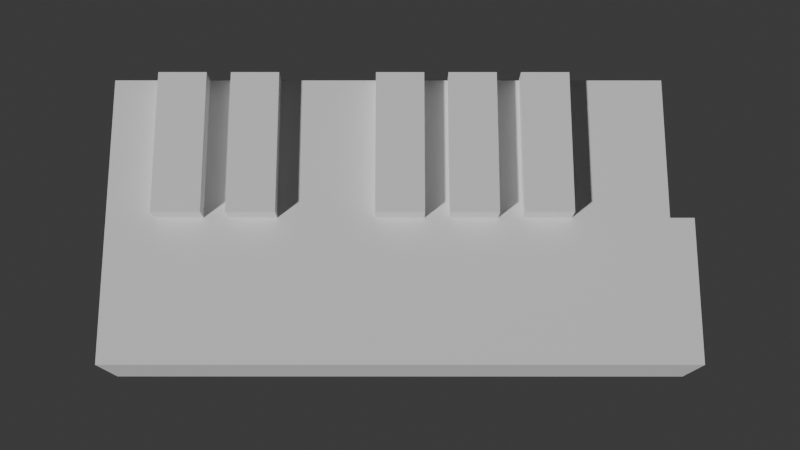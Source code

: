 # Source: piano.blend  (saved by Blender 4.2.66; exported with 4.5.12 LTS)
import bpy
from mathutils import Matrix  # noqa: F401  (used for matrix-valued properties, if any)

bpy.ops.wm.read_factory_settings(use_empty=True)
scene = bpy.context.scene
scene.name = 'Scene'

# ---- collections
col_main = bpy.data.collections.new('Main'); scene.collection.children.link(col_main)
col_piano = bpy.data.collections.new('Piano'); col_main.children.link(col_piano)

# ---- materials (node trees are filled in below, after node groups)
mat_material = bpy.data.materials.new('Material')
mat_material.alpha_threshold = 0.0
mat_material.use_transparent_shadow = False
mat_material.roughness = 0.5
mat_material.line_color = (0.0, 0.0, 0.0, 1.0)
mat_material_001 = bpy.data.materials.new('Material.001')
mat_material_001.alpha_threshold = 0.0
mat_material_001.use_transparent_shadow = False
mat_material_001.roughness = 0.5
mat_material_001.line_color = (0.0, 0.0, 0.0, 1.0)
mat_material_002 = bpy.data.materials.new('Material.002')
mat_material_002.alpha_threshold = 0.0
mat_material_002.use_transparent_shadow = False
mat_material_002.roughness = 0.5
mat_material_002.line_color = (0.0, 0.0, 0.0, 1.0)
mat_material_003 = bpy.data.materials.new('Material.003')
mat_material_003.alpha_threshold = 0.0
mat_material_003.use_transparent_shadow = False
mat_material_003.roughness = 0.5
mat_material_003.line_color = (0.0, 0.0, 0.0, 1.0)

# ---- material node trees
mat_material.use_nodes = True; mat_material.node_tree.nodes.clear()
_N = mat_material.node_tree.nodes; _L = mat_material.node_tree.links
n0 = _N.new('ShaderNodeOutputMaterial'); n0.name = 'Material Output'; n0.location = (300, 300)
n1 = _N.new('ShaderNodeBsdfPrincipled'); n1.name = 'Principled BSDF'; n1.location = (10, 300)
n1.inputs[3].default_value = 1.45
_L.new(n1.outputs[0], n0.inputs[0])
n0.is_active_output = True
mat_material_001.use_nodes = True; mat_material_001.node_tree.nodes.clear()
_N = mat_material_001.node_tree.nodes; _L = mat_material_001.node_tree.links
n0 = _N.new('ShaderNodeOutputMaterial'); n0.name = 'Material Output'; n0.location = (300, 300)
n1 = _N.new('ShaderNodeBsdfPrincipled'); n1.name = 'Principled BSDF'; n1.location = (10, 300)
n1.inputs[3].default_value = 1.45
_L.new(n1.outputs[0], n0.inputs[0])
n0.is_active_output = True
mat_material_002.use_nodes = True; mat_material_002.node_tree.nodes.clear()
_N = mat_material_002.node_tree.nodes; _L = mat_material_002.node_tree.links
n0 = _N.new('ShaderNodeOutputMaterial'); n0.name = 'Material Output'; n0.location = (300, 300)
n1 = _N.new('ShaderNodeBsdfPrincipled'); n1.name = 'Principled BSDF'; n1.location = (10, 300)
n1.inputs[3].default_value = 1.45
_L.new(n1.outputs[0], n0.inputs[0])
n0.is_active_output = True
mat_material_003.use_nodes = True; mat_material_003.node_tree.nodes.clear()
_N = mat_material_003.node_tree.nodes; _L = mat_material_003.node_tree.links
n0 = _N.new('ShaderNodeOutputMaterial'); n0.name = 'Material Output'; n0.location = (300, 300)
n1 = _N.new('ShaderNodeBsdfPrincipled'); n1.name = 'Principled BSDF'; n1.location = (10, 300)
n1.inputs[3].default_value = 1.45
_L.new(n1.outputs[0], n0.inputs[0])
n0.is_active_output = True

# ---- world
world_world = bpy.data.worlds.new('World'); scene.world = world_world
world_world.use_nodes = True; world_world.node_tree.nodes.clear()
_N = world_world.node_tree.nodes; _L = world_world.node_tree.links
n0 = _N.new('ShaderNodeOutputWorld'); n0.name = 'World Output'; n0.location = (300, 300)
n1 = _N.new('ShaderNodeBackground'); n1.name = 'Background'; n1.location = (10, 300)
n1.inputs[0].default_value = (0.05088, 0.05088, 0.05088, 1.0)
_L.new(n1.outputs[0], n0.inputs[0])
n0.is_active_output = True
world_world.color = (0.05088, 0.05088, 0.05088)
world_world.sun_shadow_jitter_overblur = 0.0

# ---- cameras
cam_camera = bpy.data.cameras.new('Camera')
cam_camera.clip_end = 100.0
cam_camera.ortho_scale = 7.314

# ---- meshes
me_c4 = bpy.data.meshes.new('C4')
me_c4.from_pydata([(1.0, -1.0, 1.0), (1.0, -1.0, -1.0), (-1.0, -1.0, 1.0), (-1.0, -1.0, -1.0), (-1.0, -0.8333, -1.0), (-1.0, -0.9167, -1.0), (1.0, -0.75, 1.0), (1.0, -0.8333, 1.0), (1.0, -0.9167, 1.0), (-1.0, -0.9167, 1.0), (-1.0, -0.8333, 1.0), (1.0, -0.9167, -1.0), (1.0, -0.8333, -1.0), (1.0, -0.75, -1.0), (0.0, -1.0, -1.0), (0.0, -0.75, -1.0), (0.0, -0.8333, -1.0), (0.0, -0.75, 1.0), (0.0, -0.8333, 1.0), (0.0, -1.0, 1.0)], [], [(18, 10, 9, 2, 19, 0, 8, 7, 6, 17), (12, 11, 1, 14, 3, 5, 4, 16, 15, 13), (9, 10, 4, 5, 3, 2), (7, 8, 0, 1, 11, 12, 13, 6), (1, 0, 19, 2, 3, 14), (6, 13, 15, 16, 4, 10, 18, 17)])
_uv = me_c4.uv_layers.new(name='UVMap')
_uv.uv.foreach_set('vector', [0.75, 0.7292, 0.875, 0.7292, 0.875, 0.7396, 0.875, 0.75, 0.75, 0.75, 0.625, 0.75, 0.625, 0.7396, 0.625, 0.7292, 0.625, 0.7188, 0.75, 0.7188, 0.375, 0.7292, 0.375, 0.7396, 0.375, 0.75, 0.25, 0.75, 0.125, 0.75, 0.125, 0.7396, 0.125, 0.7292, 0.25, 0.7292, 0.25, 0.7188, 0.375, 0.7187, 0.625, 0.01042, 0.625, 0.02083, 0.375, 0.02083, 0.375, 0.01042, 0.375, 0.0, 0.625, 0.0, 0.625, 0.7292, 0.625, 0.7396, 0.625, 0.75, 0.375, 0.75, 0.375, 0.7396, 0.375, 0.7292, 0.375, 0.7187, 0.625, 0.7188, 0.375, 0.75, 0.625, 0.75, 0.625, 0.875, 0.625, 1.0, 0.375, 1.0, 0.375, 0.875, 0.625, 0.7188, 0.375, 0.7187, 0.25, 0.7188, 0.25, 0.7292, 0.375, 0.02083, 0.875, 0.7292, 0.75, 0.7292, 0.75, 0.7188])
_ca = me_c4.color_attributes.new('Attribute', 'BYTE_COLOR', 'CORNER')
_ca.data.foreach_set('color', [1.0, 1.0, 1.0, 1.0, 1.0, 1.0, 1.0, 1.0, 1.0, 1.0, 1.0, 1.0, 0.521, 0.521, 0.521, 1.0, 0.521, 0.521, 0.521, 1.0, 0.521, 0.521, 0.521, 1.0, 1.0, 1.0, 1.0, 1.0, 1.0, 1.0, 1.0, 1.0, 0.521, 0.521, 0.521, 1.0, 0.521, 0.521, 0.521, 1.0, 1.0, 1.0, 1.0, 1.0, 1.0, 1.0, 1.0, 1.0, 1.0, 1.0, 1.0, 1.0, 1.0, 1.0, 1.0, 1.0, 1.0, 1.0, 1.0, 1.0, 1.0, 1.0, 1.0, 1.0, 1.0, 1.0, 1.0, 1.0, 1.0, 1.0, 1.0, 1.0, 1.0, 1.0, 1.0, 1.0, 1.0, 1.0, 1.0, 1.0, 1.0, 1.0, 1.0, 1.0, 1.0, 1.0, 1.0, 1.0, 1.0, 1.0, 1.0, 1.0, 1.0, 1.0, 1.0, 1.0, 1.0, 1.0, 1.0, 1.0, 0.521, 0.521, 0.521, 1.0, 1.0, 1.0, 1.0, 1.0, 1.0, 1.0, 1.0, 1.0, 0.521, 0.521, 0.521, 1.0, 1.0, 1.0, 1.0, 1.0, 1.0, 1.0, 1.0, 1.0, 1.0, 1.0, 1.0, 1.0, 1.0, 1.0, 1.0, 1.0, 0.521, 0.521, 0.521, 1.0, 1.0, 1.0, 1.0, 1.0, 0.521, 0.521, 0.521, 1.0, 0.521, 0.521, 0.521, 1.0, 0.521, 0.521, 0.521, 1.0, 1.0, 1.0, 1.0, 1.0, 1.0, 1.0, 1.0, 1.0, 0.521, 0.521, 0.521, 1.0, 1.0, 1.0, 1.0, 1.0, 1.0, 1.0, 1.0, 1.0, 1.0, 1.0, 1.0, 1.0, 1.0, 1.0, 1.0, 1.0, 1.0, 1.0, 1.0, 1.0, 1.0, 1.0, 1.0, 1.0, 0.521, 0.521, 0.521, 1.0])
me_c4.materials.append(mat_material)
me_c4.use_mirror_vertex_groups = False
me_c4.use_paint_bone_selection = False
me_c4.use_paint_mask_vertex = True
me_c4.update()
me_cs4 = bpy.data.meshes.new('Cs4')
me_cs4.from_pydata([(-1.0, -0.6667, -1.0), (-1.0, -0.75, -1.0), (-1.0, -0.8333, -1.0), (-1.0, -0.8333, 1.0), (-1.0, -0.75, 1.0), (-1.0, -0.6667, 1.0), (0.0, -0.6667, -1.0), (0.0, -0.75, -1.0), (0.0, -0.8333, -1.0), (0.0, -0.6667, 1.0), (0.0, -0.75, 1.0), (0.0, -0.8333, 1.0)], [], [(4, 5, 0, 1, 2, 3), (4, 3, 11, 10, 9, 5), (0, 6, 7, 8, 2, 1), (8, 11, 3, 2), (6, 0, 5, 9), (9, 10, 11, 8, 7, 6)])
_uv = me_cs4.uv_layers.new(name='UVMap')
_uv.uv.foreach_set('vector', [0.625, 0.03125, 0.625, 0.04167, 0.375, 0.04167, 0.375, 0.03125, 0.375, 0.02083, 0.625, 0.02083, 0.875, 0.7187, 0.875, 0.7292, 0.75, 0.7292, 0.75, 0.7188, 0.75, 0.7083, 0.875, 0.7083, 0.125, 0.7083, 0.25, 0.7083, 0.25, 0.7188, 0.25, 0.7292, 0.125, 0.7292, 0.125, 0.7188, 0.25, 0.7292, 0.75, 0.7292, 0.875, 0.7292, 0.375, 0.02083, 0.25, 0.7083, 0.375, 0.04167, 0.875, 0.7083, 0.75, 0.7083, 0.75, 0.7083, 0.75, 0.7188, 0.75, 0.7292, 0.25, 0.7292, 0.25, 0.7188, 0.25, 0.7083])
_ca = me_cs4.color_attributes.new('Attribute', 'BYTE_COLOR', 'CORNER')
_ca.data.foreach_set('color', [0.05127, 0.05127, 0.05127, 1.0, 0.05127, 0.05127, 0.05127, 1.0, 0.05127, 0.05127, 0.05127, 1.0, 0.05127, 0.05127, 0.05127, 1.0, 0.05127, 0.05127, 0.05127, 1.0, 0.05127, 0.05127, 0.05127, 1.0, 0.05127, 0.05127, 0.05127, 1.0, 0.05127, 0.05127, 0.05127, 1.0, 0.05127, 0.05127, 0.05127, 1.0, 0.05127, 0.05127, 0.05127, 1.0, 0.05127, 0.05127, 0.05127, 1.0, 0.05127, 0.05127, 0.05127, 1.0, 0.05127, 0.05127, 0.05127, 1.0, 0.05127, 0.05127, 0.05127, 1.0, 0.05127, 0.05127, 0.05127, 1.0, 0.05127, 0.05127, 0.05127, 1.0, 0.05127, 0.05127, 0.05127, 1.0, 0.05127, 0.05127, 0.05127, 1.0, 0.05127, 0.05127, 0.05127, 1.0, 0.05127, 0.05127, 0.05127, 1.0, 0.05127, 0.05127, 0.05127, 1.0, 0.05127, 0.05127, 0.05127, 1.0, 0.05127, 0.05127, 0.05127, 1.0, 0.05127, 0.05127, 0.05127, 1.0, 0.05127, 0.05127, 0.05127, 1.0, 0.05127, 0.05127, 0.05127, 1.0, 0.05127, 0.05127, 0.05127, 1.0, 0.05127, 0.05127, 0.05127, 1.0, 0.05127, 0.05127, 0.05127, 1.0, 0.05127, 0.05127, 0.05127, 1.0, 0.05127, 0.05127, 0.05127, 1.0, 0.05127, 0.05127, 0.05127, 1.0])
me_cs4.materials.append(mat_material)
me_cs4.use_mirror_vertex_groups = False
me_cs4.use_paint_bone_selection = False
me_cs4.use_paint_mask_vertex = True
me_cs4.update()
me_ds4 = bpy.data.meshes.new('Ds4')
me_ds4.from_pydata([(-1.0, -0.4167, -1.0), (-1.0, -0.5, -1.0), (-1.0, -0.5833, -1.0), (-1.0, -0.5833, 1.0), (-1.0, -0.5, 1.0), (-1.0, -0.4167, 1.0), (0.0, -0.4167, -1.0), (0.0, -0.5, -1.0), (0.0, -0.5833, -1.0), (0.0, -0.4167, 1.0), (0.0, -0.5, 1.0), (0.0, -0.5833, 1.0)], [], [(4, 5, 0, 1, 2, 3), (4, 3, 11, 10, 9, 5), (0, 6, 7, 8, 2, 1), (6, 0, 5, 9), (6, 9, 10, 11, 8, 7), (8, 11, 3, 2)])
_uv = me_ds4.uv_layers.new(name='UVMap')
_uv.uv.foreach_set('vector', [0.625, 0.0625, 0.625, 0.07292, 0.375, 0.07292, 0.375, 0.0625, 0.375, 0.05208, 0.625, 0.05208, 0.875, 0.6875, 0.875, 0.6979, 0.75, 0.6979, 0.75, 0.6875, 0.75, 0.6771, 0.875, 0.6771, 0.125, 0.6771, 0.25, 0.6771, 0.25, 0.6875, 0.25, 0.6979, 0.125, 0.6979, 0.125, 0.6875, 0.25, 0.6771, 0.375, 0.07292, 0.875, 0.6771, 0.75, 0.6771, 0.25, 0.6771, 0.75, 0.6771, 0.75, 0.6875, 0.75, 0.6979, 0.25, 0.6979, 0.25, 0.6875, 0.25, 0.6979, 0.75, 0.6979, 0.625, 0.05208, 0.125, 0.6979])
_ca = me_ds4.color_attributes.new('Attribute', 'BYTE_COLOR', 'CORNER')
_ca.data.foreach_set('color', [0.05127, 0.05127, 0.05127, 1.0, 0.05127, 0.05127, 0.05127, 1.0, 0.05127, 0.05127, 0.05127, 1.0, 0.05127, 0.05127, 0.05127, 1.0, 0.05127, 0.05127, 0.05127, 1.0, 0.05127, 0.05127, 0.05127, 1.0, 0.05127, 0.05127, 0.05127, 1.0, 0.05127, 0.05127, 0.05127, 1.0, 0.05127, 0.05127, 0.05127, 1.0, 0.05127, 0.05127, 0.05127, 1.0, 0.05127, 0.05127, 0.05127, 1.0, 0.05127, 0.05127, 0.05127, 1.0, 0.05127, 0.05127, 0.05127, 1.0, 0.05127, 0.05127, 0.05127, 1.0, 0.05127, 0.05127, 0.05127, 1.0, 0.05127, 0.05127, 0.05127, 1.0, 0.05127, 0.05127, 0.05127, 1.0, 0.05127, 0.05127, 0.05127, 1.0, 0.05127, 0.05127, 0.05127, 1.0, 0.05127, 0.05127, 0.05127, 1.0, 0.05127, 0.05127, 0.05127, 1.0, 0.05127, 0.05127, 0.05127, 1.0, 0.05127, 0.05127, 0.05127, 1.0, 0.05127, 0.05127, 0.05127, 1.0, 0.05127, 0.05127, 0.05127, 1.0, 0.05127, 0.05127, 0.05127, 1.0, 0.05127, 0.05127, 0.05127, 1.0, 0.05127, 0.05127, 0.05127, 1.0, 0.05127, 0.05127, 0.05127, 1.0, 0.05127, 0.05127, 0.05127, 1.0, 0.05127, 0.05127, 0.05127, 1.0, 0.05127, 0.05127, 0.05127, 1.0])
me_ds4.materials.append(mat_material)
me_ds4.use_mirror_vertex_groups = False
me_ds4.use_paint_bone_selection = False
me_ds4.use_paint_mask_vertex = True
me_ds4.update()
me_d4 = bpy.data.meshes.new('D4')
me_d4.from_pydata([(-1.0, -0.5833, -1.0), (-1.0, -0.6667, -1.0), (1.0, -0.5, 1.0), (1.0, -0.5833, 1.0), (1.0, -0.6667, 1.0), (1.0, -0.75, 1.0), (-1.0, -0.6667, 1.0), (-1.0, -0.5833, 1.0), (1.0, -0.75, -1.0), (1.0, -0.6667, -1.0), (1.0, -0.5833, -1.0), (1.0, -0.5, -1.0), (0.0, -0.5, -1.0), (0.0, -0.5833, -1.0), (0.0, -0.6667, -1.0), (0.0, -0.75, -1.0), (0.0, -0.5, 1.0), (0.0, -0.5833, 1.0), (0.0, -0.6667, 1.0), (0.0, -0.75, 1.0)], [], [(3, 4, 5, 8, 9, 10, 11, 2), (1, 6, 7, 0), (2, 16, 17, 7, 6, 18, 19, 5, 4, 3), (10, 9, 8, 15, 14, 1, 0, 13, 12, 11), (5, 19, 15, 8), (14, 18, 6, 1), (19, 18, 14, 15), (16, 2, 11, 12)])
_uv = me_d4.uv_layers.new(name='UVMap')
_uv.uv.foreach_set('vector', [0.625, 0.6979, 0.625, 0.7083, 0.625, 0.7188, 0.375, 0.7187, 0.375, 0.7083, 0.375, 0.6979, 0.375, 0.6875, 0.625, 0.6875, 0.375, 0.04167, 0.625, 0.04167, 0.625, 0.05208, 0.375, 0.05208, 0.625, 0.6875, 0.75, 0.6875, 0.75, 0.6979, 0.875, 0.6979, 0.875, 0.7083, 0.75, 0.7083, 0.75, 0.7188, 0.625, 0.7188, 0.625, 0.7083, 0.625, 0.6979, 0.375, 0.6979, 0.375, 0.7083, 0.375, 0.7187, 0.25, 0.7188, 0.25, 0.7083, 0.125, 0.7083, 0.125, 0.6979, 0.25, 0.6979, 0.25, 0.6875, 0.375, 0.6875, 0.625, 0.7188, 0.75, 0.7188, 0.25, 0.7188, 0.375, 0.7187, 0.25, 0.7083, 0.75, 0.7083, 0.875, 0.7083, 0.375, 0.04167, 0.75, 0.7188, 0.75, 0.7083, 0.25, 0.7083, 0.25, 0.7188, 0.0, 0.0, 0.0, 0.0, 0.0, 0.0, 0.0, 0.0])
_ca = me_d4.color_attributes.new('Attribute', 'BYTE_COLOR', 'CORNER')
_ca.data.foreach_set('color', [1.0, 1.0, 1.0, 1.0, 1.0, 1.0, 1.0, 1.0, 0.521, 0.521, 0.521, 1.0, 1.0, 1.0, 1.0, 1.0, 1.0, 1.0, 1.0, 1.0, 1.0, 1.0, 1.0, 1.0, 1.0, 1.0, 1.0, 1.0, 0.521, 0.521, 0.521, 1.0, 1.0, 1.0, 1.0, 1.0, 1.0, 1.0, 1.0, 1.0, 1.0, 1.0, 1.0, 1.0, 1.0, 1.0, 1.0, 1.0, 0.521, 0.521, 0.521, 1.0, 0.521, 0.521, 0.521, 1.0, 1.0, 1.0, 1.0, 1.0, 1.0, 1.0, 1.0, 1.0, 1.0, 1.0, 1.0, 1.0, 1.0, 1.0, 1.0, 1.0, 0.521, 0.521, 0.521, 1.0, 0.521, 0.521, 0.521, 1.0, 1.0, 1.0, 1.0, 1.0, 1.0, 1.0, 1.0, 1.0, 1.0, 1.0, 1.0, 1.0, 1.0, 1.0, 1.0, 1.0, 1.0, 1.0, 1.0, 1.0, 1.0, 1.0, 1.0, 1.0, 1.0, 1.0, 1.0, 1.0, 1.0, 1.0, 1.0, 1.0, 1.0, 1.0, 1.0, 1.0, 1.0, 1.0, 1.0, 1.0, 1.0, 1.0, 1.0, 1.0, 1.0, 1.0, 1.0, 1.0, 0.521, 0.521, 0.521, 1.0, 0.521, 0.521, 0.521, 1.0, 1.0, 1.0, 1.0, 1.0, 1.0, 1.0, 1.0, 1.0, 1.0, 1.0, 1.0, 1.0, 1.0, 1.0, 1.0, 1.0, 1.0, 1.0, 1.0, 1.0, 1.0, 1.0, 1.0, 1.0, 0.521, 0.521, 0.521, 1.0, 1.0, 1.0, 1.0, 1.0, 1.0, 1.0, 1.0, 1.0, 1.0, 1.0, 1.0, 1.0, 0.521, 0.521, 0.521, 1.0, 0.521, 0.521, 0.521, 1.0, 1.0, 1.0, 1.0, 1.0, 1.0, 1.0, 1.0, 1.0])
me_d4.materials.append(mat_material)
me_d4.use_mirror_vertex_groups = False
me_d4.use_paint_bone_selection = False
me_d4.use_paint_mask_vertex = True
me_d4.update()
me_e4 = bpy.data.meshes.new('E4')
me_e4.from_pydata([(-1.0, -0.25, -1.0), (-1.0, -0.3333, -1.0), (-1.0, -0.4167, -1.0), (1.0, -0.25, 1.0), (1.0, -0.3333, 1.0), (1.0, -0.4167, 1.0), (1.0, -0.5, 1.0), (-1.0, -0.4167, 1.0), (-1.0, -0.3333, 1.0), (1.0, -0.5, -1.0), (1.0, -0.4167, -1.0), (1.0, -0.3333, -1.0), (0.0, -0.4167, -1.0), (0.0, -0.5, -1.0), (0.0, -0.4167, 1.0), (0.0, -0.5, 1.0), (1.0, -0.25, -1.0), (0.0, -0.25, -1.0), (-1.0, -0.25, 1.0), (0.0, -0.25, 1.0)], [], [(4, 5, 6, 9, 10, 11, 16, 3), (8, 18, 0, 1, 2, 7), (8, 7, 14, 15, 6, 5, 4, 3, 19, 18), (11, 10, 9, 13, 12, 2, 1, 0, 17, 16), (6, 15, 13, 9), (15, 14, 12, 13), (12, 14, 7, 2), (17, 0, 18, 19, 3, 16)])
_uv = me_e4.uv_layers.new(name='UVMap')
_uv.uv.foreach_set('vector', [0.625, 0.6667, 0.625, 0.6771, 0.625, 0.6875, 0.375, 0.6875, 0.375, 0.6771, 0.375, 0.6667, 0.375, 0.6562, 0.625, 0.6562, 0.625, 0.08333, 0.625, 0.09375, 0.375, 0.09375, 0.375, 0.08333, 0.375, 0.07292, 0.625, 0.07292, 0.875, 0.6667, 0.875, 0.6771, 0.75, 0.6771, 0.75, 0.6875, 0.625, 0.6875, 0.625, 0.6771, 0.625, 0.6667, 0.625, 0.6562, 0.75, 0.6562, 0.875, 0.6562, 0.375, 0.6667, 0.375, 0.6771, 0.375, 0.6875, 0.25, 0.6875, 0.25, 0.6771, 0.125, 0.6771, 0.125, 0.6667, 0.125, 0.6562, 0.25, 0.6562, 0.375, 0.6562, 0.625, 0.6875, 0.75, 0.6875, 0.25, 0.6875, 0.375, 0.6875, 0.75, 0.6875, 0.75, 0.6771, 0.25, 0.6771, 0.25, 0.6875, 0.25, 0.6771, 0.75, 0.6771, 0.875, 0.6771, 0.375, 0.07292, 0.25, 0.6562, 0.375, 0.09375, 0.875, 0.6562, 0.75, 0.6562, 0.625, 0.6562, 0.375, 0.6562])
_ca = me_e4.color_attributes.new('Attribute', 'BYTE_COLOR', 'CORNER')
_ca.data.foreach_set('color', [1.0, 1.0, 1.0, 1.0, 1.0, 1.0, 1.0, 1.0, 0.521, 0.521, 0.521, 1.0, 1.0, 1.0, 1.0, 1.0, 1.0, 1.0, 1.0, 1.0, 1.0, 1.0, 1.0, 1.0, 1.0, 1.0, 1.0, 1.0, 0.521, 0.521, 0.521, 1.0, 1.0, 1.0, 1.0, 1.0, 0.521, 0.521, 0.521, 1.0, 1.0, 1.0, 1.0, 1.0, 1.0, 1.0, 1.0, 1.0, 1.0, 1.0, 1.0, 1.0, 1.0, 1.0, 1.0, 1.0, 1.0, 1.0, 1.0, 1.0, 1.0, 1.0, 1.0, 1.0, 1.0, 1.0, 1.0, 1.0, 0.521, 0.521, 0.521, 1.0, 0.521, 0.521, 0.521, 1.0, 1.0, 1.0, 1.0, 1.0, 1.0, 1.0, 1.0, 1.0, 0.521, 0.521, 0.521, 1.0, 0.521, 0.521, 0.521, 1.0, 0.521, 0.521, 0.521, 1.0, 1.0, 1.0, 1.0, 1.0, 1.0, 1.0, 1.0, 1.0, 1.0, 1.0, 1.0, 1.0, 1.0, 1.0, 1.0, 1.0, 1.0, 1.0, 1.0, 1.0, 1.0, 1.0, 1.0, 1.0, 1.0, 1.0, 1.0, 1.0, 1.0, 1.0, 1.0, 1.0, 1.0, 1.0, 1.0, 1.0, 1.0, 1.0, 1.0, 1.0, 0.521, 0.521, 0.521, 1.0, 0.521, 0.521, 0.521, 1.0, 1.0, 1.0, 1.0, 1.0, 1.0, 1.0, 1.0, 1.0, 0.521, 0.521, 0.521, 1.0, 1.0, 1.0, 1.0, 1.0, 1.0, 1.0, 1.0, 1.0, 1.0, 1.0, 1.0, 1.0, 1.0, 1.0, 1.0, 1.0, 1.0, 1.0, 1.0, 1.0, 1.0, 1.0, 1.0, 1.0, 1.0, 1.0, 1.0, 1.0, 1.0, 1.0, 1.0, 1.0, 1.0, 1.0, 1.0, 1.0, 0.521, 0.521, 0.521, 1.0, 0.521, 0.521, 0.521, 1.0, 0.521, 0.521, 0.521, 1.0, 1.0, 1.0, 1.0, 1.0])
me_e4.materials.append(mat_material)
me_e4.use_mirror_vertex_groups = False
me_e4.use_paint_bone_selection = False
me_e4.use_paint_mask_vertex = True
me_e4.update()
me_as4 = bpy.data.meshes.new('As4')
me_as4.from_pydata([(-1.0, -0.4167, -1.0), (-1.0, -0.5, -1.0), (-1.0, -0.5833, -1.0), (-1.0, -0.5833, 1.0), (-1.0, -0.5, 1.0), (-1.0, -0.4167, 1.0), (0.0, -0.4167, -1.0), (0.0, -0.5, -1.0), (0.0, -0.5833, -1.0), (0.0, -0.4167, 1.0), (0.0, -0.5, 1.0), (0.0, -0.5833, 1.0)], [], [(4, 5, 0, 1, 2, 3), (4, 3, 11, 10, 9, 5), (0, 6, 7, 8, 2, 1), (6, 0, 5, 9), (6, 9, 10, 11, 8, 7), (8, 11, 3, 2)])
_uv = me_as4.uv_layers.new(name='UVMap')
_uv.uv.foreach_set('vector', [0.625, 0.0625, 0.625, 0.07292, 0.375, 0.07292, 0.375, 0.0625, 0.375, 0.05208, 0.625, 0.05208, 0.875, 0.6875, 0.875, 0.6979, 0.75, 0.6979, 0.75, 0.6875, 0.75, 0.6771, 0.875, 0.6771, 0.125, 0.6771, 0.25, 0.6771, 0.25, 0.6875, 0.25, 0.6979, 0.125, 0.6979, 0.125, 0.6875, 0.25, 0.6771, 0.375, 0.07292, 0.875, 0.6771, 0.75, 0.6771, 0.25, 0.6771, 0.75, 0.6771, 0.75, 0.6875, 0.75, 0.6979, 0.25, 0.6979, 0.25, 0.6875, 0.25, 0.6979, 0.75, 0.6979, 0.625, 0.05208, 0.125, 0.6979])
_ca = me_as4.color_attributes.new('Attribute', 'BYTE_COLOR', 'CORNER')
_ca.data.foreach_set('color', [0.05127, 0.05127, 0.05127, 1.0, 0.05127, 0.05127, 0.05127, 1.0, 0.05127, 0.05127, 0.05127, 1.0, 0.05127, 0.05127, 0.05127, 1.0, 0.05127, 0.05127, 0.05127, 1.0, 0.05127, 0.05127, 0.05127, 1.0, 0.05127, 0.05127, 0.05127, 1.0, 0.05127, 0.05127, 0.05127, 1.0, 0.05127, 0.05127, 0.05127, 1.0, 0.05127, 0.05127, 0.05127, 1.0, 0.05127, 0.05127, 0.05127, 1.0, 0.05127, 0.05127, 0.05127, 1.0, 0.05127, 0.05127, 0.05127, 1.0, 0.05127, 0.05127, 0.05127, 1.0, 0.05127, 0.05127, 0.05127, 1.0, 0.05127, 0.05127, 0.05127, 1.0, 0.05127, 0.05127, 0.05127, 1.0, 0.05127, 0.05127, 0.05127, 1.0, 0.05127, 0.05127, 0.05127, 1.0, 0.05127, 0.05127, 0.05127, 1.0, 0.05127, 0.05127, 0.05127, 1.0, 0.05127, 0.05127, 0.05127, 1.0, 0.05127, 0.05127, 0.05127, 1.0, 0.05127, 0.05127, 0.05127, 1.0, 0.05127, 0.05127, 0.05127, 1.0, 0.05127, 0.05127, 0.05127, 1.0, 0.05127, 0.05127, 0.05127, 1.0, 0.05127, 0.05127, 0.05127, 1.0, 0.05127, 0.05127, 0.05127, 1.0, 0.05127, 0.05127, 0.05127, 1.0, 0.05127, 0.05127, 0.05127, 1.0, 0.05127, 0.05127, 0.05127, 1.0])
me_as4.materials.append(mat_material_001)
me_as4.use_mirror_vertex_groups = False
me_as4.use_paint_bone_selection = False
me_as4.use_paint_mask_vertex = True
me_as4.update()
me_b4 = bpy.data.meshes.new('B4')
me_b4.from_pydata([(-1.0, -0.25, -1.0), (-1.0, -0.3333, -1.0), (-1.0, -0.4167, -1.0), (1.0, -0.25, 1.0), (1.0, -0.3333, 1.0), (1.0, -0.4167, 1.0), (1.0, -0.5, 1.0), (-1.0, -0.4167, 1.0), (-1.0, -0.3333, 1.0), (1.0, -0.5, -1.0), (1.0, -0.4167, -1.0), (1.0, -0.3333, -1.0), (0.0, -0.4167, -1.0), (0.0, -0.5, -1.0), (0.0, -0.4167, 1.0), (0.0, -0.5, 1.0), (1.0, -0.25, -1.0), (0.0, -0.25, -1.0), (-1.0, -0.25, 1.0), (0.0, -0.25, 1.0)], [], [(4, 5, 6, 9, 10, 11, 16, 3), (8, 18, 0, 1, 2, 7), (8, 7, 14, 15, 6, 5, 4, 3, 19, 18), (11, 10, 9, 13, 12, 2, 1, 0, 17, 16), (6, 15, 13, 9), (15, 14, 12, 13), (12, 14, 7, 2), (17, 0, 18, 19, 3, 16)])
_uv = me_b4.uv_layers.new(name='UVMap')
_uv.uv.foreach_set('vector', [0.625, 0.6667, 0.625, 0.6771, 0.625, 0.6875, 0.375, 0.6875, 0.375, 0.6771, 0.375, 0.6667, 0.375, 0.6562, 0.625, 0.6562, 0.625, 0.08333, 0.625, 0.09375, 0.375, 0.09375, 0.375, 0.08333, 0.375, 0.07292, 0.625, 0.07292, 0.875, 0.6667, 0.875, 0.6771, 0.75, 0.6771, 0.75, 0.6875, 0.625, 0.6875, 0.625, 0.6771, 0.625, 0.6667, 0.625, 0.6562, 0.75, 0.6562, 0.875, 0.6562, 0.375, 0.6667, 0.375, 0.6771, 0.375, 0.6875, 0.25, 0.6875, 0.25, 0.6771, 0.125, 0.6771, 0.125, 0.6667, 0.125, 0.6562, 0.25, 0.6562, 0.375, 0.6562, 0.625, 0.6875, 0.75, 0.6875, 0.25, 0.6875, 0.375, 0.6875, 0.75, 0.6875, 0.75, 0.6771, 0.25, 0.6771, 0.25, 0.6875, 0.25, 0.6771, 0.75, 0.6771, 0.875, 0.6771, 0.375, 0.07292, 0.25, 0.6562, 0.375, 0.09375, 0.875, 0.6562, 0.75, 0.6562, 0.625, 0.6562, 0.375, 0.6562])
_ca = me_b4.color_attributes.new('Attribute', 'BYTE_COLOR', 'CORNER')
_ca.data.foreach_set('color', [1.0, 1.0, 1.0, 1.0, 1.0, 1.0, 1.0, 1.0, 0.521, 0.521, 0.521, 1.0, 1.0, 1.0, 1.0, 1.0, 1.0, 1.0, 1.0, 1.0, 1.0, 1.0, 1.0, 1.0, 1.0, 1.0, 1.0, 1.0, 0.521, 0.521, 0.521, 1.0, 1.0, 1.0, 1.0, 1.0, 0.521, 0.521, 0.521, 1.0, 1.0, 1.0, 1.0, 1.0, 1.0, 1.0, 1.0, 1.0, 1.0, 1.0, 1.0, 1.0, 1.0, 1.0, 1.0, 1.0, 1.0, 1.0, 1.0, 1.0, 1.0, 1.0, 1.0, 1.0, 1.0, 1.0, 1.0, 1.0, 0.521, 0.521, 0.521, 1.0, 0.521, 0.521, 0.521, 1.0, 1.0, 1.0, 1.0, 1.0, 1.0, 1.0, 1.0, 1.0, 0.521, 0.521, 0.521, 1.0, 0.521, 0.521, 0.521, 1.0, 0.521, 0.521, 0.521, 1.0, 1.0, 1.0, 1.0, 1.0, 1.0, 1.0, 1.0, 1.0, 1.0, 1.0, 1.0, 1.0, 1.0, 1.0, 1.0, 1.0, 1.0, 1.0, 1.0, 1.0, 1.0, 1.0, 1.0, 1.0, 1.0, 1.0, 1.0, 1.0, 1.0, 1.0, 1.0, 1.0, 1.0, 1.0, 1.0, 1.0, 1.0, 1.0, 1.0, 1.0, 0.521, 0.521, 0.521, 1.0, 0.521, 0.521, 0.521, 1.0, 1.0, 1.0, 1.0, 1.0, 1.0, 1.0, 1.0, 1.0, 0.521, 0.521, 0.521, 1.0, 1.0, 1.0, 1.0, 1.0, 1.0, 1.0, 1.0, 1.0, 1.0, 1.0, 1.0, 1.0, 1.0, 1.0, 1.0, 1.0, 1.0, 1.0, 1.0, 1.0, 1.0, 1.0, 1.0, 1.0, 1.0, 1.0, 1.0, 1.0, 1.0, 1.0, 1.0, 1.0, 1.0, 1.0, 1.0, 1.0, 0.521, 0.521, 0.521, 1.0, 0.521, 0.521, 0.521, 1.0, 0.521, 0.521, 0.521, 1.0, 1.0, 1.0, 1.0, 1.0])
me_b4.materials.append(mat_material_001)
me_b4.use_mirror_vertex_groups = False
me_b4.use_paint_bone_selection = False
me_b4.use_paint_mask_vertex = True
me_b4.update()
me_f4 = bpy.data.meshes.new('F4')
me_f4.from_pydata([(1.0, -1.0, 1.0), (1.0, -1.0, -1.0), (-1.0, -1.0, 1.0), (-1.0, -1.0, -1.0), (-1.0, -0.8333, -1.0), (-1.0, -0.9167, -1.0), (1.0, -0.75, 1.0), (1.0, -0.8333, 1.0), (1.0, -0.9167, 1.0), (-1.0, -0.9167, 1.0), (-1.0, -0.8333, 1.0), (1.0, -0.9167, -1.0), (1.0, -0.8333, -1.0), (1.0, -0.75, -1.0), (0.0, -1.0, 1.0), (0.0, -1.0, -1.0), (0.0, -0.75, -1.0), (0.0, -0.8333, -1.0), (0.0, -0.75, 1.0), (0.0, -0.8333, 1.0)], [], [(19, 10, 9, 2, 14, 0, 8, 7, 6, 18), (12, 11, 1, 15, 3, 5, 4, 17, 16, 13), (9, 10, 4, 5, 3, 2), (7, 8, 0, 1, 11, 12, 13, 6), (1, 0, 14, 2, 3, 15), (6, 13, 16, 17, 4, 10, 19, 18)])
_uv = me_f4.uv_layers.new(name='UVMap')
_uv.uv.foreach_set('vector', [0.75, 0.7292, 0.875, 0.7292, 0.875, 0.7396, 0.875, 0.75, 0.75, 0.75, 0.625, 0.75, 0.625, 0.7396, 0.625, 0.7292, 0.625, 0.7188, 0.75, 0.7188, 0.375, 0.7292, 0.375, 0.7396, 0.375, 0.75, 0.25, 0.75, 0.125, 0.75, 0.125, 0.7396, 0.125, 0.7292, 0.25, 0.7292, 0.25, 0.7188, 0.375, 0.7187, 0.625, 0.01042, 0.625, 0.02083, 0.375, 0.02083, 0.375, 0.01042, 0.375, 0.0, 0.625, 0.0, 0.625, 0.7292, 0.625, 0.7396, 0.625, 0.75, 0.375, 0.75, 0.375, 0.7396, 0.375, 0.7292, 0.375, 0.7187, 0.625, 0.7188, 0.375, 0.75, 0.625, 0.75, 0.625, 0.875, 0.625, 1.0, 0.375, 1.0, 0.375, 0.875, 0.625, 0.7188, 0.375, 0.7187, 0.25, 0.7188, 0.25, 0.7292, 0.375, 0.02083, 0.875, 0.7292, 0.75, 0.7292, 0.75, 0.7188])
_ca = me_f4.color_attributes.new('Attribute', 'BYTE_COLOR', 'CORNER')
_ca.data.foreach_set('color', [1.0, 1.0, 1.0, 1.0, 1.0, 1.0, 1.0, 1.0, 1.0, 1.0, 1.0, 1.0, 0.521, 0.521, 0.521, 1.0, 0.521, 0.521, 0.521, 1.0, 0.521, 0.521, 0.521, 1.0, 1.0, 1.0, 1.0, 1.0, 1.0, 1.0, 1.0, 1.0, 0.521, 0.521, 0.521, 1.0, 0.521, 0.521, 0.521, 1.0, 1.0, 1.0, 1.0, 1.0, 1.0, 1.0, 1.0, 1.0, 1.0, 1.0, 1.0, 1.0, 1.0, 1.0, 1.0, 1.0, 1.0, 1.0, 1.0, 1.0, 1.0, 1.0, 1.0, 1.0, 1.0, 1.0, 1.0, 1.0, 1.0, 1.0, 1.0, 1.0, 1.0, 1.0, 1.0, 1.0, 1.0, 1.0, 1.0, 1.0, 1.0, 1.0, 1.0, 1.0, 1.0, 1.0, 1.0, 1.0, 1.0, 1.0, 1.0, 1.0, 1.0, 1.0, 1.0, 1.0, 1.0, 1.0, 1.0, 1.0, 0.521, 0.521, 0.521, 1.0, 1.0, 1.0, 1.0, 1.0, 1.0, 1.0, 1.0, 1.0, 0.521, 0.521, 0.521, 1.0, 1.0, 1.0, 1.0, 1.0, 1.0, 1.0, 1.0, 1.0, 1.0, 1.0, 1.0, 1.0, 1.0, 1.0, 1.0, 1.0, 0.521, 0.521, 0.521, 1.0, 1.0, 1.0, 1.0, 1.0, 0.521, 0.521, 0.521, 1.0, 0.521, 0.521, 0.521, 1.0, 0.521, 0.521, 0.521, 1.0, 1.0, 1.0, 1.0, 1.0, 1.0, 1.0, 1.0, 1.0, 0.521, 0.521, 0.521, 1.0, 1.0, 1.0, 1.0, 1.0, 1.0, 1.0, 1.0, 1.0, 1.0, 1.0, 1.0, 1.0, 1.0, 1.0, 1.0, 1.0, 1.0, 1.0, 1.0, 1.0, 1.0, 1.0, 1.0, 1.0, 0.521, 0.521, 0.521, 1.0])
me_f4.materials.append(mat_material_001)
me_f4.use_mirror_vertex_groups = False
me_f4.use_paint_bone_selection = False
me_f4.use_paint_mask_vertex = True
me_f4.update()
me_fs4 = bpy.data.meshes.new('Fs4')
me_fs4.from_pydata([(-1.0, -0.6667, -1.0), (-1.0, -0.75, -1.0), (-1.0, -0.8333, -1.0), (-1.0, -0.8333, 1.0), (-1.0, -0.75, 1.0), (-1.0, -0.6667, 1.0), (0.0, -0.6667, -1.0), (0.0, -0.75, -1.0), (0.0, -0.8333, -1.0), (0.0, -0.6667, 1.0), (0.0, -0.75, 1.0), (0.0, -0.8333, 1.0)], [], [(4, 5, 0, 1, 2, 3), (4, 3, 11, 10, 9, 5), (0, 6, 7, 8, 2, 1), (8, 11, 3, 2), (6, 0, 5, 9), (9, 10, 11, 8, 7, 6)])
_uv = me_fs4.uv_layers.new(name='UVMap')
_uv.uv.foreach_set('vector', [0.625, 0.03125, 0.625, 0.04167, 0.375, 0.04167, 0.375, 0.03125, 0.375, 0.02083, 0.625, 0.02083, 0.875, 0.7187, 0.875, 0.7292, 0.75, 0.7292, 0.75, 0.7188, 0.75, 0.7083, 0.875, 0.7083, 0.125, 0.7083, 0.25, 0.7083, 0.25, 0.7188, 0.25, 0.7292, 0.125, 0.7292, 0.125, 0.7188, 0.25, 0.7292, 0.75, 0.7292, 0.875, 0.7292, 0.375, 0.02083, 0.25, 0.7083, 0.375, 0.04167, 0.875, 0.7083, 0.75, 0.7083, 0.75, 0.7083, 0.75, 0.7188, 0.75, 0.7292, 0.25, 0.7292, 0.25, 0.7188, 0.25, 0.7083])
_ca = me_fs4.color_attributes.new('Attribute', 'BYTE_COLOR', 'CORNER')
_ca.data.foreach_set('color', [0.05127, 0.05127, 0.05127, 1.0, 0.05127, 0.05127, 0.05127, 1.0, 0.05127, 0.05127, 0.05127, 1.0, 0.05127, 0.05127, 0.05127, 1.0, 0.05127, 0.05127, 0.05127, 1.0, 0.05127, 0.05127, 0.05127, 1.0, 0.05127, 0.05127, 0.05127, 1.0, 0.05127, 0.05127, 0.05127, 1.0, 0.05127, 0.05127, 0.05127, 1.0, 0.05127, 0.05127, 0.05127, 1.0, 0.05127, 0.05127, 0.05127, 1.0, 0.05127, 0.05127, 0.05127, 1.0, 0.05127, 0.05127, 0.05127, 1.0, 0.05127, 0.05127, 0.05127, 1.0, 0.05127, 0.05127, 0.05127, 1.0, 0.05127, 0.05127, 0.05127, 1.0, 0.05127, 0.05127, 0.05127, 1.0, 0.05127, 0.05127, 0.05127, 1.0, 0.05127, 0.05127, 0.05127, 1.0, 0.05127, 0.05127, 0.05127, 1.0, 0.05127, 0.05127, 0.05127, 1.0, 0.05127, 0.05127, 0.05127, 1.0, 0.05127, 0.05127, 0.05127, 1.0, 0.05127, 0.05127, 0.05127, 1.0, 0.05127, 0.05127, 0.05127, 1.0, 0.05127, 0.05127, 0.05127, 1.0, 0.05127, 0.05127, 0.05127, 1.0, 0.05127, 0.05127, 0.05127, 1.0, 0.05127, 0.05127, 0.05127, 1.0, 0.05127, 0.05127, 0.05127, 1.0, 0.05127, 0.05127, 0.05127, 1.0, 0.05127, 0.05127, 0.05127, 1.0])
me_fs4.materials.append(mat_material_001)
me_fs4.use_mirror_vertex_groups = False
me_fs4.use_paint_bone_selection = False
me_fs4.use_paint_mask_vertex = True
me_fs4.update()
me_g4 = bpy.data.meshes.new('G4')
me_g4.from_pydata([(-1.0, -0.5833, -1.0), (-1.0, -0.6667, -1.0), (1.0, -0.5, 1.0), (1.0, -0.5833, 1.0), (1.0, -0.6667, 1.0), (1.0, -0.75, 1.0), (-1.0, -0.6667, 1.0), (-1.0, -0.5833, 1.0), (1.0, -0.75, -1.0), (1.0, -0.6667, -1.0), (1.0, -0.5833, -1.0), (1.0, -0.5, -1.0), (0.0, -0.5, -1.0), (0.0, -0.5833, -1.0), (0.0, -0.6667, -1.0), (0.0, -0.75, -1.0), (0.0, -0.5, 1.0), (0.0, -0.5833, 1.0), (0.0, -0.6667, 1.0), (0.0, -0.75, 1.0)], [], [(3, 4, 5, 8, 9, 10, 11, 2), (1, 6, 7, 0), (2, 16, 17, 7, 6, 18, 19, 5, 4, 3), (10, 9, 8, 15, 14, 1, 0, 13, 12, 11), (5, 19, 15, 8), (14, 18, 6, 1), (19, 18, 14, 15), (16, 2, 11, 12)])
_uv = me_g4.uv_layers.new(name='UVMap')
_uv.uv.foreach_set('vector', [0.625, 0.6979, 0.625, 0.7083, 0.625, 0.7188, 0.375, 0.7187, 0.375, 0.7083, 0.375, 0.6979, 0.375, 0.6875, 0.625, 0.6875, 0.375, 0.04167, 0.625, 0.04167, 0.625, 0.05208, 0.375, 0.05208, 0.625, 0.6875, 0.75, 0.6875, 0.75, 0.6979, 0.875, 0.6979, 0.875, 0.7083, 0.75, 0.7083, 0.75, 0.7188, 0.625, 0.7188, 0.625, 0.7083, 0.625, 0.6979, 0.375, 0.6979, 0.375, 0.7083, 0.375, 0.7187, 0.25, 0.7188, 0.25, 0.7083, 0.125, 0.7083, 0.125, 0.6979, 0.25, 0.6979, 0.25, 0.6875, 0.375, 0.6875, 0.625, 0.7188, 0.75, 0.7188, 0.25, 0.7188, 0.375, 0.7187, 0.25, 0.7083, 0.75, 0.7083, 0.875, 0.7083, 0.375, 0.04167, 0.75, 0.7188, 0.75, 0.7083, 0.25, 0.7083, 0.25, 0.7188, 0.0, 0.0, 0.0, 0.0, 0.0, 0.0, 0.0, 0.0])
_ca = me_g4.color_attributes.new('Attribute', 'BYTE_COLOR', 'CORNER')
_ca.data.foreach_set('color', [1.0, 1.0, 1.0, 1.0, 1.0, 1.0, 1.0, 1.0, 0.521, 0.521, 0.521, 1.0, 1.0, 1.0, 1.0, 1.0, 1.0, 1.0, 1.0, 1.0, 1.0, 1.0, 1.0, 1.0, 1.0, 1.0, 1.0, 1.0, 0.521, 0.521, 0.521, 1.0, 1.0, 1.0, 1.0, 1.0, 1.0, 1.0, 1.0, 1.0, 1.0, 1.0, 1.0, 1.0, 1.0, 1.0, 1.0, 1.0, 0.521, 0.521, 0.521, 1.0, 0.521, 0.521, 0.521, 1.0, 1.0, 1.0, 1.0, 1.0, 1.0, 1.0, 1.0, 1.0, 1.0, 1.0, 1.0, 1.0, 1.0, 1.0, 1.0, 1.0, 0.521, 0.521, 0.521, 1.0, 0.521, 0.521, 0.521, 1.0, 1.0, 1.0, 1.0, 1.0, 1.0, 1.0, 1.0, 1.0, 1.0, 1.0, 1.0, 1.0, 1.0, 1.0, 1.0, 1.0, 1.0, 1.0, 1.0, 1.0, 1.0, 1.0, 1.0, 1.0, 1.0, 1.0, 1.0, 1.0, 1.0, 1.0, 1.0, 1.0, 1.0, 1.0, 1.0, 1.0, 1.0, 1.0, 1.0, 1.0, 1.0, 1.0, 1.0, 1.0, 1.0, 1.0, 1.0, 1.0, 0.521, 0.521, 0.521, 1.0, 0.521, 0.521, 0.521, 1.0, 1.0, 1.0, 1.0, 1.0, 1.0, 1.0, 1.0, 1.0, 1.0, 1.0, 1.0, 1.0, 1.0, 1.0, 1.0, 1.0, 1.0, 1.0, 1.0, 1.0, 1.0, 1.0, 1.0, 1.0, 0.521, 0.521, 0.521, 1.0, 1.0, 1.0, 1.0, 1.0, 1.0, 1.0, 1.0, 1.0, 1.0, 1.0, 1.0, 1.0, 0.521, 0.521, 0.521, 1.0, 0.521, 0.521, 0.521, 1.0, 1.0, 1.0, 1.0, 1.0, 1.0, 1.0, 1.0, 1.0])
me_g4.materials.append(mat_material_001)
me_g4.use_mirror_vertex_groups = False
me_g4.use_paint_bone_selection = False
me_g4.use_paint_mask_vertex = True
me_g4.update()
me_a4 = bpy.data.meshes.new('A4')
me_a4.from_pydata([(-1.0, -0.5833, -1.0), (-1.0, -0.6667, -1.0), (1.0, -0.5, 1.0), (1.0, -0.5833, 1.0), (1.0, -0.6667, 1.0), (1.0, -0.75, 1.0), (-1.0, -0.6667, 1.0), (-1.0, -0.5833, 1.0), (1.0, -0.75, -1.0), (1.0, -0.6667, -1.0), (1.0, -0.5833, -1.0), (1.0, -0.5, -1.0), (0.0, -0.5, -1.0), (0.0, -0.5833, -1.0), (0.0, -0.6667, -1.0), (0.0, -0.75, -1.0), (0.0, -0.5, 1.0), (0.0, -0.5833, 1.0), (0.0, -0.6667, 1.0), (0.0, -0.75, 1.0)], [], [(3, 4, 5, 8, 9, 10, 11, 2), (1, 6, 7, 0), (2, 16, 17, 7, 6, 18, 19, 5, 4, 3), (10, 9, 8, 15, 14, 1, 0, 13, 12, 11), (5, 19, 15, 8), (14, 18, 6, 1), (19, 18, 14, 15), (16, 2, 11, 12)])
_uv = me_a4.uv_layers.new(name='UVMap')
_uv.uv.foreach_set('vector', [0.625, 0.6979, 0.625, 0.7083, 0.625, 0.7188, 0.375, 0.7187, 0.375, 0.7083, 0.375, 0.6979, 0.375, 0.6875, 0.625, 0.6875, 0.375, 0.04167, 0.625, 0.04167, 0.625, 0.05208, 0.375, 0.05208, 0.625, 0.6875, 0.75, 0.6875, 0.75, 0.6979, 0.875, 0.6979, 0.875, 0.7083, 0.75, 0.7083, 0.75, 0.7188, 0.625, 0.7188, 0.625, 0.7083, 0.625, 0.6979, 0.375, 0.6979, 0.375, 0.7083, 0.375, 0.7187, 0.25, 0.7188, 0.25, 0.7083, 0.125, 0.7083, 0.125, 0.6979, 0.25, 0.6979, 0.25, 0.6875, 0.375, 0.6875, 0.625, 0.7188, 0.75, 0.7188, 0.25, 0.7188, 0.375, 0.7187, 0.25, 0.7083, 0.75, 0.7083, 0.875, 0.7083, 0.375, 0.04167, 0.75, 0.7188, 0.75, 0.7083, 0.25, 0.7083, 0.25, 0.7188, 0.0, 0.0, 0.0, 0.0, 0.0, 0.0, 0.0, 0.0])
_ca = me_a4.color_attributes.new('Attribute', 'BYTE_COLOR', 'CORNER')
_ca.data.foreach_set('color', [1.0, 1.0, 1.0, 1.0, 1.0, 1.0, 1.0, 1.0, 0.521, 0.521, 0.521, 1.0, 1.0, 1.0, 1.0, 1.0, 1.0, 1.0, 1.0, 1.0, 1.0, 1.0, 1.0, 1.0, 1.0, 1.0, 1.0, 1.0, 0.521, 0.521, 0.521, 1.0, 1.0, 1.0, 1.0, 1.0, 1.0, 1.0, 1.0, 1.0, 1.0, 1.0, 1.0, 1.0, 1.0, 1.0, 1.0, 1.0, 0.521, 0.521, 0.521, 1.0, 0.521, 0.521, 0.521, 1.0, 1.0, 1.0, 1.0, 1.0, 1.0, 1.0, 1.0, 1.0, 1.0, 1.0, 1.0, 1.0, 1.0, 1.0, 1.0, 1.0, 0.521, 0.521, 0.521, 1.0, 0.521, 0.521, 0.521, 1.0, 1.0, 1.0, 1.0, 1.0, 1.0, 1.0, 1.0, 1.0, 1.0, 1.0, 1.0, 1.0, 1.0, 1.0, 1.0, 1.0, 1.0, 1.0, 1.0, 1.0, 1.0, 1.0, 1.0, 1.0, 1.0, 1.0, 1.0, 1.0, 1.0, 1.0, 1.0, 1.0, 1.0, 1.0, 1.0, 1.0, 1.0, 1.0, 1.0, 1.0, 1.0, 1.0, 1.0, 1.0, 1.0, 1.0, 1.0, 1.0, 0.521, 0.521, 0.521, 1.0, 0.521, 0.521, 0.521, 1.0, 1.0, 1.0, 1.0, 1.0, 1.0, 1.0, 1.0, 1.0, 1.0, 1.0, 1.0, 1.0, 1.0, 1.0, 1.0, 1.0, 1.0, 1.0, 1.0, 1.0, 1.0, 1.0, 1.0, 1.0, 0.521, 0.521, 0.521, 1.0, 1.0, 1.0, 1.0, 1.0, 1.0, 1.0, 1.0, 1.0, 1.0, 1.0, 1.0, 1.0, 0.521, 0.521, 0.521, 1.0, 0.521, 0.521, 0.521, 1.0, 1.0, 1.0, 1.0, 1.0, 1.0, 1.0, 1.0, 1.0])
me_a4.materials.append(mat_material_002)
me_a4.use_mirror_vertex_groups = False
me_a4.use_paint_bone_selection = False
me_a4.use_paint_mask_vertex = True
me_a4.update()
me_gs4 = bpy.data.meshes.new('Gs4')
me_gs4.from_pydata([(-1.0, -0.6667, -1.0), (-1.0, -0.75, -1.0), (-1.0, -0.8333, -1.0), (-1.0, -0.8333, 1.0), (-1.0, -0.75, 1.0), (-1.0, -0.6667, 1.0), (0.0, -0.6667, -1.0), (0.0, -0.75, -1.0), (0.0, -0.8333, -1.0), (0.0, -0.6667, 1.0), (0.0, -0.75, 1.0), (0.0, -0.8333, 1.0)], [], [(4, 5, 0, 1, 2, 3), (4, 3, 11, 10, 9, 5), (0, 6, 7, 8, 2, 1), (8, 11, 3, 2), (6, 0, 5, 9), (9, 10, 11, 8, 7, 6)])
_uv = me_gs4.uv_layers.new(name='UVMap')
_uv.uv.foreach_set('vector', [0.625, 0.03125, 0.625, 0.04167, 0.375, 0.04167, 0.375, 0.03125, 0.375, 0.02083, 0.625, 0.02083, 0.875, 0.7187, 0.875, 0.7292, 0.75, 0.7292, 0.75, 0.7188, 0.75, 0.7083, 0.875, 0.7083, 0.125, 0.7083, 0.25, 0.7083, 0.25, 0.7188, 0.25, 0.7292, 0.125, 0.7292, 0.125, 0.7188, 0.25, 0.7292, 0.75, 0.7292, 0.875, 0.7292, 0.375, 0.02083, 0.25, 0.7083, 0.375, 0.04167, 0.875, 0.7083, 0.75, 0.7083, 0.75, 0.7083, 0.75, 0.7188, 0.75, 0.7292, 0.25, 0.7292, 0.25, 0.7188, 0.25, 0.7083])
_ca = me_gs4.color_attributes.new('Attribute', 'BYTE_COLOR', 'CORNER')
_ca.data.foreach_set('color', [0.05127, 0.05127, 0.05127, 1.0, 0.05127, 0.05127, 0.05127, 1.0, 0.05127, 0.05127, 0.05127, 1.0, 0.05127, 0.05127, 0.05127, 1.0, 0.05127, 0.05127, 0.05127, 1.0, 0.05127, 0.05127, 0.05127, 1.0, 0.05127, 0.05127, 0.05127, 1.0, 0.05127, 0.05127, 0.05127, 1.0, 0.05127, 0.05127, 0.05127, 1.0, 0.05127, 0.05127, 0.05127, 1.0, 0.05127, 0.05127, 0.05127, 1.0, 0.05127, 0.05127, 0.05127, 1.0, 0.05127, 0.05127, 0.05127, 1.0, 0.05127, 0.05127, 0.05127, 1.0, 0.05127, 0.05127, 0.05127, 1.0, 0.05127, 0.05127, 0.05127, 1.0, 0.05127, 0.05127, 0.05127, 1.0, 0.05127, 0.05127, 0.05127, 1.0, 0.05127, 0.05127, 0.05127, 1.0, 0.05127, 0.05127, 0.05127, 1.0, 0.05127, 0.05127, 0.05127, 1.0, 0.05127, 0.05127, 0.05127, 1.0, 0.05127, 0.05127, 0.05127, 1.0, 0.05127, 0.05127, 0.05127, 1.0, 0.05127, 0.05127, 0.05127, 1.0, 0.05127, 0.05127, 0.05127, 1.0, 0.05127, 0.05127, 0.05127, 1.0, 0.05127, 0.05127, 0.05127, 1.0, 0.05127, 0.05127, 0.05127, 1.0, 0.05127, 0.05127, 0.05127, 1.0, 0.05127, 0.05127, 0.05127, 1.0, 0.05127, 0.05127, 0.05127, 1.0])
me_gs4.materials.append(mat_material_002)
me_gs4.use_mirror_vertex_groups = False
me_gs4.use_paint_bone_selection = False
me_gs4.use_paint_mask_vertex = True
me_gs4.update()
me_c5 = bpy.data.meshes.new('C5')
me_c5.from_pydata([(1.0, -1.0, 1.0), (1.0, -1.0, -1.0), (-1.0, -1.0, 1.0), (-1.0, -1.0, -1.0), (-1.0, -0.8333, -1.0), (-1.0, -0.9167, -1.0), (1.0, -0.75, 1.0), (1.0, -0.8333, 1.0), (1.0, -0.9167, 1.0), (-1.0, -0.9167, 1.0), (-1.0, -0.8333, 1.0), (1.0, -0.9167, -1.0), (1.0, -0.8333, -1.0), (1.0, -0.75, -1.0), (0.0, -1.0, 1.0), (0.0, -1.0, -1.0), (0.0, -0.75, -1.0), (0.0, -0.8333, -1.0), (0.0, -0.75, 1.0), (0.0, -0.8333, 1.0)], [], [(19, 10, 9, 2, 14, 0, 8, 7, 6, 18), (12, 11, 1, 15, 3, 5, 4, 17, 16, 13), (9, 10, 4, 5, 3, 2), (7, 8, 0, 1, 11, 12, 13, 6), (1, 0, 14, 2, 3, 15), (6, 13, 16, 17, 4, 10, 19, 18)])
_uv = me_c5.uv_layers.new(name='UVMap')
_uv.uv.foreach_set('vector', [0.75, 0.7292, 0.875, 0.7292, 0.875, 0.7396, 0.875, 0.75, 0.75, 0.75, 0.625, 0.75, 0.625, 0.7396, 0.625, 0.7292, 0.625, 0.7188, 0.75, 0.7188, 0.375, 0.7292, 0.375, 0.7396, 0.375, 0.75, 0.25, 0.75, 0.125, 0.75, 0.125, 0.7396, 0.125, 0.7292, 0.25, 0.7292, 0.25, 0.7188, 0.375, 0.7187, 0.625, 0.01042, 0.625, 0.02083, 0.375, 0.02083, 0.375, 0.01042, 0.375, 0.0, 0.625, 0.0, 0.625, 0.7292, 0.625, 0.7396, 0.625, 0.75, 0.375, 0.75, 0.375, 0.7396, 0.375, 0.7292, 0.375, 0.7187, 0.625, 0.7188, 0.375, 0.75, 0.625, 0.75, 0.625, 0.875, 0.625, 1.0, 0.375, 1.0, 0.375, 0.875, 0.625, 0.7188, 0.375, 0.7187, 0.25, 0.7188, 0.25, 0.7292, 0.375, 0.02083, 0.875, 0.7292, 0.75, 0.7292, 0.75, 0.7188])
_ca = me_c5.color_attributes.new('Attribute', 'BYTE_COLOR', 'CORNER')
_ca.data.foreach_set('color', [1.0, 1.0, 1.0, 1.0, 1.0, 1.0, 1.0, 1.0, 1.0, 1.0, 1.0, 1.0, 0.521, 0.521, 0.521, 1.0, 0.521, 0.521, 0.521, 1.0, 0.521, 0.521, 0.521, 1.0, 1.0, 1.0, 1.0, 1.0, 1.0, 1.0, 1.0, 1.0, 0.521, 0.521, 0.521, 1.0, 0.521, 0.521, 0.521, 1.0, 1.0, 1.0, 1.0, 1.0, 1.0, 1.0, 1.0, 1.0, 1.0, 1.0, 1.0, 1.0, 1.0, 1.0, 1.0, 1.0, 1.0, 1.0, 1.0, 1.0, 1.0, 1.0, 1.0, 1.0, 1.0, 1.0, 1.0, 1.0, 1.0, 1.0, 1.0, 1.0, 1.0, 1.0, 1.0, 1.0, 1.0, 1.0, 1.0, 1.0, 1.0, 1.0, 1.0, 1.0, 1.0, 1.0, 1.0, 1.0, 1.0, 1.0, 1.0, 1.0, 1.0, 1.0, 1.0, 1.0, 1.0, 1.0, 1.0, 1.0, 0.521, 0.521, 0.521, 1.0, 1.0, 1.0, 1.0, 1.0, 1.0, 1.0, 1.0, 1.0, 0.521, 0.521, 0.521, 1.0, 1.0, 1.0, 1.0, 1.0, 1.0, 1.0, 1.0, 1.0, 1.0, 1.0, 1.0, 1.0, 1.0, 1.0, 1.0, 1.0, 0.521, 0.521, 0.521, 1.0, 1.0, 1.0, 1.0, 1.0, 0.521, 0.521, 0.521, 1.0, 0.521, 0.521, 0.521, 1.0, 0.521, 0.521, 0.521, 1.0, 1.0, 1.0, 1.0, 1.0, 1.0, 1.0, 1.0, 1.0, 0.521, 0.521, 0.521, 1.0, 1.0, 1.0, 1.0, 1.0, 1.0, 1.0, 1.0, 1.0, 1.0, 1.0, 1.0, 1.0, 1.0, 1.0, 1.0, 1.0, 1.0, 1.0, 1.0, 1.0, 1.0, 1.0, 1.0, 1.0, 0.521, 0.521, 0.521, 1.0])
me_c5.materials.append(mat_material_003)
me_c5.use_mirror_vertex_groups = False
me_c5.use_paint_bone_selection = False
me_c5.use_paint_mask_vertex = True
me_c5.update()

# ---- objects
ob_camera = bpy.data.objects.new('Camera', cam_camera)
ob_c4 = bpy.data.objects.new('C4', me_c4)
ob_cs4 = bpy.data.objects.new('Cs4', me_cs4)
ob_ds4 = bpy.data.objects.new('Ds4', me_ds4)
ob_d4 = bpy.data.objects.new('D4', me_d4)
ob_e4 = bpy.data.objects.new('E4', me_e4)
ob_as4 = bpy.data.objects.new('As4', me_as4)
ob_b4 = bpy.data.objects.new('B4', me_b4)
ob_f4 = bpy.data.objects.new('F4', me_f4)
ob_fs4 = bpy.data.objects.new('Fs4', me_fs4)
ob_g4 = bpy.data.objects.new('G4', me_g4)
ob_a4 = bpy.data.objects.new('A4', me_a4)
ob_gs4 = bpy.data.objects.new('Gs4', me_gs4)
ob_c5 = bpy.data.objects.new('C5', me_c5)

# ---- transforms, parenting, visibility, modifiers, constraints
ob_camera.location = (4.0, 0.0, 15.0)
ob_camera.rotation_euler = (0.2618, 0.0, 1.571)
ob_camera.lock_rotations_4d = False
ob_camera.empty_display_type = 'ARROWS'
ob_camera.color = (0.0, 0.0, 0.0, 0.0)
ob_camera.display_type = 'WIRE'
ob_camera.lineart.crease_threshold = 0.0
ob_c4.location = (0.0, 0.0, -0.15)
ob_c4.scale = (2.0, 4.0, 0.6)
ob_c4.lock_rotations_4d = False
ob_c4.empty_display_type = 'ARROWS'
ob_c4.lineart.crease_threshold = 0.0
ob_cs4.location = (0.0, 0.0, 0.0)
ob_cs4.scale = (2.0, 4.0, 0.75)
ob_cs4.lock_rotations_4d = False
ob_cs4.empty_display_type = 'ARROWS'
ob_cs4.lineart.crease_threshold = 0.0
ob_ds4.location = (0.0, 0.0, 0.0)
ob_ds4.scale = (2.0, 4.0, 0.75)
ob_ds4.lock_rotations_4d = False
ob_ds4.empty_display_type = 'ARROWS'
ob_ds4.lineart.crease_threshold = 0.0
ob_d4.location = (0.0, 0.0, -0.15)
ob_d4.scale = (2.0, 4.0, 0.6)
ob_d4.lock_rotations_4d = False
ob_d4.empty_display_type = 'ARROWS'
ob_d4.lineart.crease_threshold = 0.0
ob_e4.location = (0.0, 0.0, -0.15)
ob_e4.scale = (2.0, 4.0, 0.6)
ob_e4.lock_rotations_4d = False
ob_e4.empty_display_type = 'ARROWS'
ob_e4.lineart.crease_threshold = 0.0
ob_as4.location = (0.0, 4.0, 0.0)
ob_as4.scale = (2.0, 4.0, 0.75)
ob_as4.lock_rotations_4d = False
ob_as4.empty_display_type = 'ARROWS'
ob_as4.lineart.crease_threshold = 0.0
ob_b4.location = (0.0, 4.0, -0.15)
ob_b4.scale = (2.0, 4.0, 0.6)
ob_b4.lock_rotations_4d = False
ob_b4.empty_display_type = 'ARROWS'
ob_b4.lineart.crease_threshold = 0.0
ob_f4.location = (0.0, 3.0, -0.15)
ob_f4.scale = (2.0, 4.0, 0.6)
ob_f4.lock_rotations_4d = False
ob_f4.empty_display_type = 'ARROWS'
ob_f4.lineart.crease_threshold = 0.0
ob_fs4.location = (0.0, 3.0, 0.0)
ob_fs4.scale = (2.0, 4.0, 0.75)
ob_fs4.lock_rotations_4d = False
ob_fs4.empty_display_type = 'ARROWS'
ob_fs4.lineart.crease_threshold = 0.0
ob_g4.location = (0.0, 3.0, -0.15)
ob_g4.scale = (2.0, 4.0, 0.6)
ob_g4.lock_rotations_4d = False
ob_g4.empty_display_type = 'ARROWS'
ob_g4.lineart.crease_threshold = 0.0
ob_a4.location = (0.0, 4.0, -0.15)
ob_a4.scale = (2.0, 4.0, 0.6)
ob_a4.lock_rotations_4d = False
ob_a4.empty_display_type = 'ARROWS'
ob_a4.lineart.crease_threshold = 0.0
ob_gs4.location = (0.0, 4.0, 0.0)
ob_gs4.scale = (2.0, 4.0, 0.75)
ob_gs4.lock_rotations_4d = False
ob_gs4.empty_display_type = 'ARROWS'
ob_gs4.lineart.crease_threshold = 0.0
ob_c5.location = (0.0, 7.0, -0.15)
ob_c5.scale = (2.0, 4.0, 0.6)
ob_c5.lock_rotations_4d = False
ob_c5.empty_display_type = 'ARROWS'
ob_c5.lineart.crease_threshold = 0.0

# ---- collection membership
col_main.objects.link(ob_camera)
col_piano.objects.link(ob_c4)
col_piano.objects.link(ob_cs4)
col_piano.objects.link(ob_ds4)
col_piano.objects.link(ob_d4)
col_piano.objects.link(ob_e4)
col_piano.objects.link(ob_as4)
col_piano.objects.link(ob_b4)
col_piano.objects.link(ob_f4)
col_piano.objects.link(ob_fs4)
col_piano.objects.link(ob_g4)
col_piano.objects.link(ob_a4)
col_piano.objects.link(ob_gs4)
col_piano.objects.link(ob_c5)

# ---- scene / render settings (as saved in the file)
scene.camera = ob_camera
scene.frame_start = 1; scene.frame_end = 250; scene.frame_set(1)
scene.render.engine = 'BLENDER_EEVEE_NEXT'
bpy.context.view_layer.update()

# ---- added for rendering (the .blend has no usable light): sun
light_auto_sun = bpy.data.lights.new('AutoSun', 'SUN')
light_auto_sun.energy = 3.0
light_auto_sun.angle = 0.0523599
ob_auto_sun = bpy.data.objects.new('AutoSun', light_auto_sun)
scene.collection.objects.link(ob_auto_sun)
ob_auto_sun.rotation_euler = (0.872665, 0.174533, 0.523599)
bpy.context.view_layer.update()
